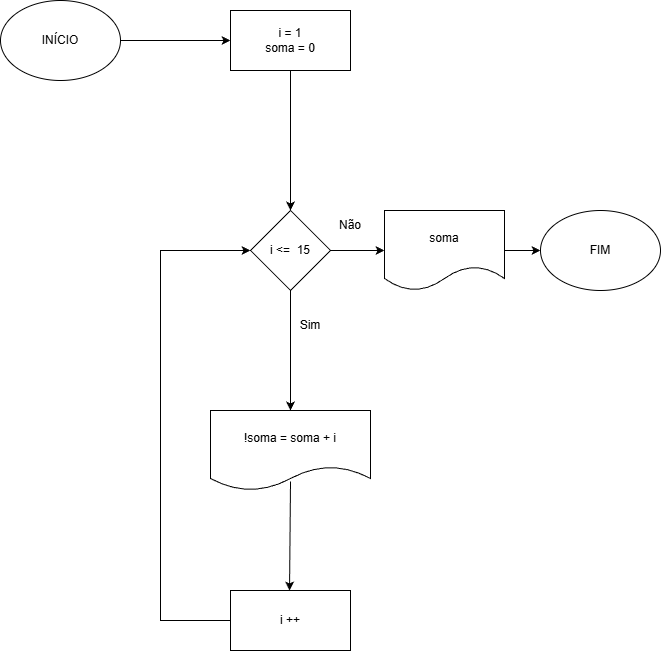

The diagram above was exported from draw.io. Its source (the exported page's mxGraphModel, read from the mxfile embedded in the PNG):
<mxGraphModel dx="690" dy="374" grid="1" gridSize="10" guides="1" tooltips="1" connect="1" arrows="1" fold="1" page="1" pageScale="1" pageWidth="827" pageHeight="1169" math="0" shadow="0">
  <root>
    <mxCell id="0" />
    <mxCell id="1" parent="0" />
    <mxCell id="_7OnG4RxN4UGatzu6ITZ-1" parent="1" style="ellipse;whiteSpace=wrap;html=1;" value="INÍCIO" vertex="1">
      <mxGeometry height="80" width="120" x="30" y="150" as="geometry" />
    </mxCell>
    <mxCell id="_7OnG4RxN4UGatzu6ITZ-3" parent="1" style="rounded=0;whiteSpace=wrap;html=1;" value="&lt;div&gt;i = 1&lt;/div&gt;&lt;div&gt;soma = 0&lt;/div&gt;" vertex="1">
      <mxGeometry height="60" width="120" x="260" y="160" as="geometry" />
    </mxCell>
    <mxCell id="_7OnG4RxN4UGatzu6ITZ-4" edge="1" parent="1" source="_7OnG4RxN4UGatzu6ITZ-1" style="endArrow=classic;html=1;rounded=0;exitX=1;exitY=0.5;exitDx=0;exitDy=0;entryX=0;entryY=0.5;entryDx=0;entryDy=0;" target="_7OnG4RxN4UGatzu6ITZ-3" value="">
      <mxGeometry height="50" relative="1" width="50" as="geometry">
        <Array as="points">
          <mxPoint x="200" y="190" />
          <mxPoint x="240" y="190" />
        </Array>
        <mxPoint x="220" y="450" as="sourcePoint" />
        <mxPoint x="270" y="450" as="targetPoint" />
      </mxGeometry>
    </mxCell>
    <mxCell id="_7OnG4RxN4UGatzu6ITZ-6" edge="1" parent="1" source="_7OnG4RxN4UGatzu6ITZ-3" style="endArrow=classic;html=1;rounded=0;exitX=0.5;exitY=1;exitDx=0;exitDy=0;entryX=0.5;entryY=0;entryDx=0;entryDy=0;" target="_7OnG4RxN4UGatzu6ITZ-7" value="">
      <mxGeometry height="50" relative="1" width="50" as="geometry">
        <Array as="points">
          <mxPoint x="320" y="240" />
          <mxPoint x="320" y="280" />
        </Array>
        <mxPoint x="220" y="450" as="sourcePoint" />
        <mxPoint x="320" y="360" as="targetPoint" />
      </mxGeometry>
    </mxCell>
    <mxCell id="_7OnG4RxN4UGatzu6ITZ-7" parent="1" style="rhombus;whiteSpace=wrap;html=1;" value="i &amp;lt;=&amp;nbsp; 15" vertex="1">
      <mxGeometry height="80" width="80" x="280" y="360" as="geometry" />
    </mxCell>
    <mxCell id="_7OnG4RxN4UGatzu6ITZ-8" parent="1" style="ellipse;whiteSpace=wrap;html=1;" value="FIM" vertex="1">
      <mxGeometry height="80" width="120" x="570" y="360" as="geometry" />
    </mxCell>
    <mxCell id="_7OnG4RxN4UGatzu6ITZ-10" edge="1" parent="1" source="_7OnG4RxN4UGatzu6ITZ-7" style="endArrow=classic;html=1;rounded=0;exitX=0.5;exitY=1;exitDx=0;exitDy=0;entryX=0.5;entryY=0;entryDx=0;entryDy=0;" target="_7OnG4RxN4UGatzu6ITZ-11" value="">
      <mxGeometry height="50" relative="1" width="50" as="geometry">
        <mxPoint x="300" y="650" as="sourcePoint" />
        <mxPoint x="320" y="550" as="targetPoint" />
      </mxGeometry>
    </mxCell>
    <mxCell id="_7OnG4RxN4UGatzu6ITZ-11" parent="1" style="shape=document;whiteSpace=wrap;html=1;boundedLbl=1;" value="!soma = soma + i" vertex="1">
      <mxGeometry height="80" width="160" x="240" y="560" as="geometry" />
    </mxCell>
    <mxCell id="Ug-PdlU3B1ElZbBmzcW9-6" edge="1" parent="1" source="_7OnG4RxN4UGatzu6ITZ-14" style="edgeStyle=orthogonalEdgeStyle;rounded=0;orthogonalLoop=1;jettySize=auto;html=1;exitX=0;exitY=0.5;exitDx=0;exitDy=0;entryX=0;entryY=0.5;entryDx=0;entryDy=0;" target="_7OnG4RxN4UGatzu6ITZ-7">
      <mxGeometry relative="1" as="geometry">
        <Array as="points">
          <mxPoint x="190" y="770" />
          <mxPoint x="190" y="400" />
        </Array>
        <mxPoint x="180" y="730" as="targetPoint" />
      </mxGeometry>
    </mxCell>
    <mxCell id="_7OnG4RxN4UGatzu6ITZ-14" parent="1" style="rounded=0;whiteSpace=wrap;html=1;" value="i ++" vertex="1">
      <mxGeometry height="60" width="120" x="260" y="740" as="geometry" />
    </mxCell>
    <mxCell id="_7OnG4RxN4UGatzu6ITZ-15" edge="1" parent="1" source="_7OnG4RxN4UGatzu6ITZ-11" style="endArrow=classic;html=1;rounded=0;exitX=0.5;exitY=0.888;exitDx=0;exitDy=0;exitPerimeter=0;" value="">
      <mxGeometry height="50" relative="1" width="50" as="geometry">
        <mxPoint x="330" y="650" as="sourcePoint" />
        <mxPoint x="319.04" y="740" as="targetPoint" />
      </mxGeometry>
    </mxCell>
    <mxCell id="Ug-PdlU3B1ElZbBmzcW9-5" edge="1" parent="1" source="Ug-PdlU3B1ElZbBmzcW9-3" style="edgeStyle=orthogonalEdgeStyle;rounded=0;orthogonalLoop=1;jettySize=auto;html=1;exitX=1;exitY=0.5;exitDx=0;exitDy=0;" target="_7OnG4RxN4UGatzu6ITZ-8">
      <mxGeometry relative="1" as="geometry" />
    </mxCell>
    <mxCell id="Ug-PdlU3B1ElZbBmzcW9-3" parent="1" style="shape=document;whiteSpace=wrap;html=1;boundedLbl=1;" value="soma" vertex="1">
      <mxGeometry height="80" width="120" x="414" y="360" as="geometry" />
    </mxCell>
    <mxCell id="Ug-PdlU3B1ElZbBmzcW9-4" edge="1" parent="1" source="_7OnG4RxN4UGatzu6ITZ-7" style="endArrow=classic;html=1;rounded=0;exitX=1;exitY=0.5;exitDx=0;exitDy=0;entryX=0;entryY=0.5;entryDx=0;entryDy=0;" target="Ug-PdlU3B1ElZbBmzcW9-3" value="">
      <mxGeometry height="50" relative="1" width="50" as="geometry">
        <mxPoint x="360" y="440" as="sourcePoint" />
        <mxPoint x="410" y="390" as="targetPoint" />
      </mxGeometry>
    </mxCell>
    <mxCell id="Ug-PdlU3B1ElZbBmzcW9-8" parent="1" style="text;html=1;whiteSpace=wrap;strokeColor=none;fillColor=none;align=center;verticalAlign=middle;rounded=0;" value="Não" vertex="1">
      <mxGeometry height="30" width="60" x="350" y="360" as="geometry" />
    </mxCell>
    <mxCell id="Ug-PdlU3B1ElZbBmzcW9-9" parent="1" style="text;html=1;whiteSpace=wrap;strokeColor=none;fillColor=none;align=center;verticalAlign=middle;rounded=0;" value="Sim" vertex="1">
      <mxGeometry height="30" width="60" x="310" y="460" as="geometry" />
    </mxCell>
  </root>
</mxGraphModel>